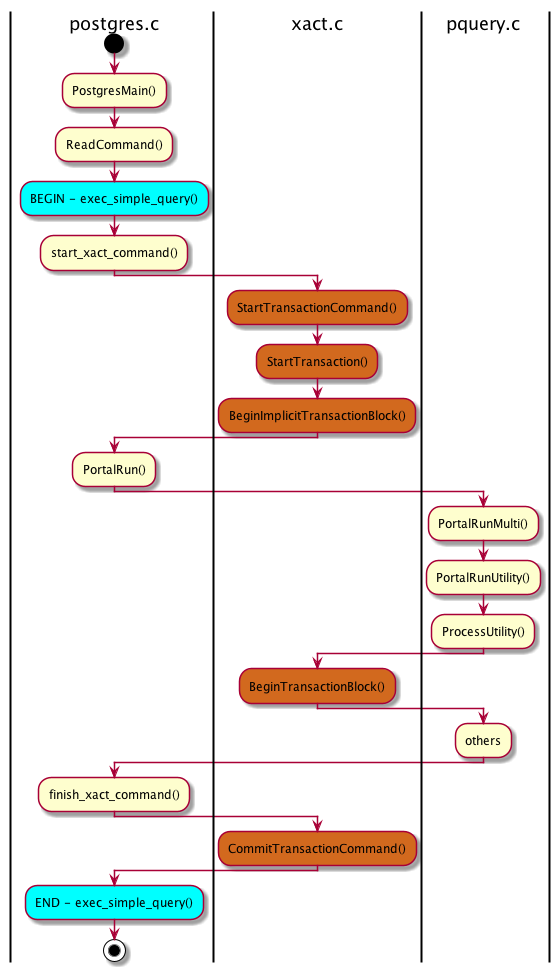

The diagram above was rendered by PlantUML. Its source (embedded in the PNG):
@startuml
|postgres.c|
start
:PostgresMain();

:ReadCommand();
#00ffff:BEGIN - exec_simple_query();
:start_xact_command();
|xact.c|
#d2691e:StartTransactionCommand();

#d2691e:StartTransaction();
#d2691e:BeginImplicitTransactionBlock();

|postgres.c|

:PortalRun();

|pquery.c|
:PortalRunMulti();
:PortalRunUtility();
:ProcessUtility();
|xact.c|
#d2691e:BeginTransactionBlock();

|pquery.c|
:others;

|postgres.c|
:finish_xact_command();
|xact.c|
#d2691e:CommitTransactionCommand();
|postgres.c|

#00ffff:END - exec_simple_query();

stop
@enduml